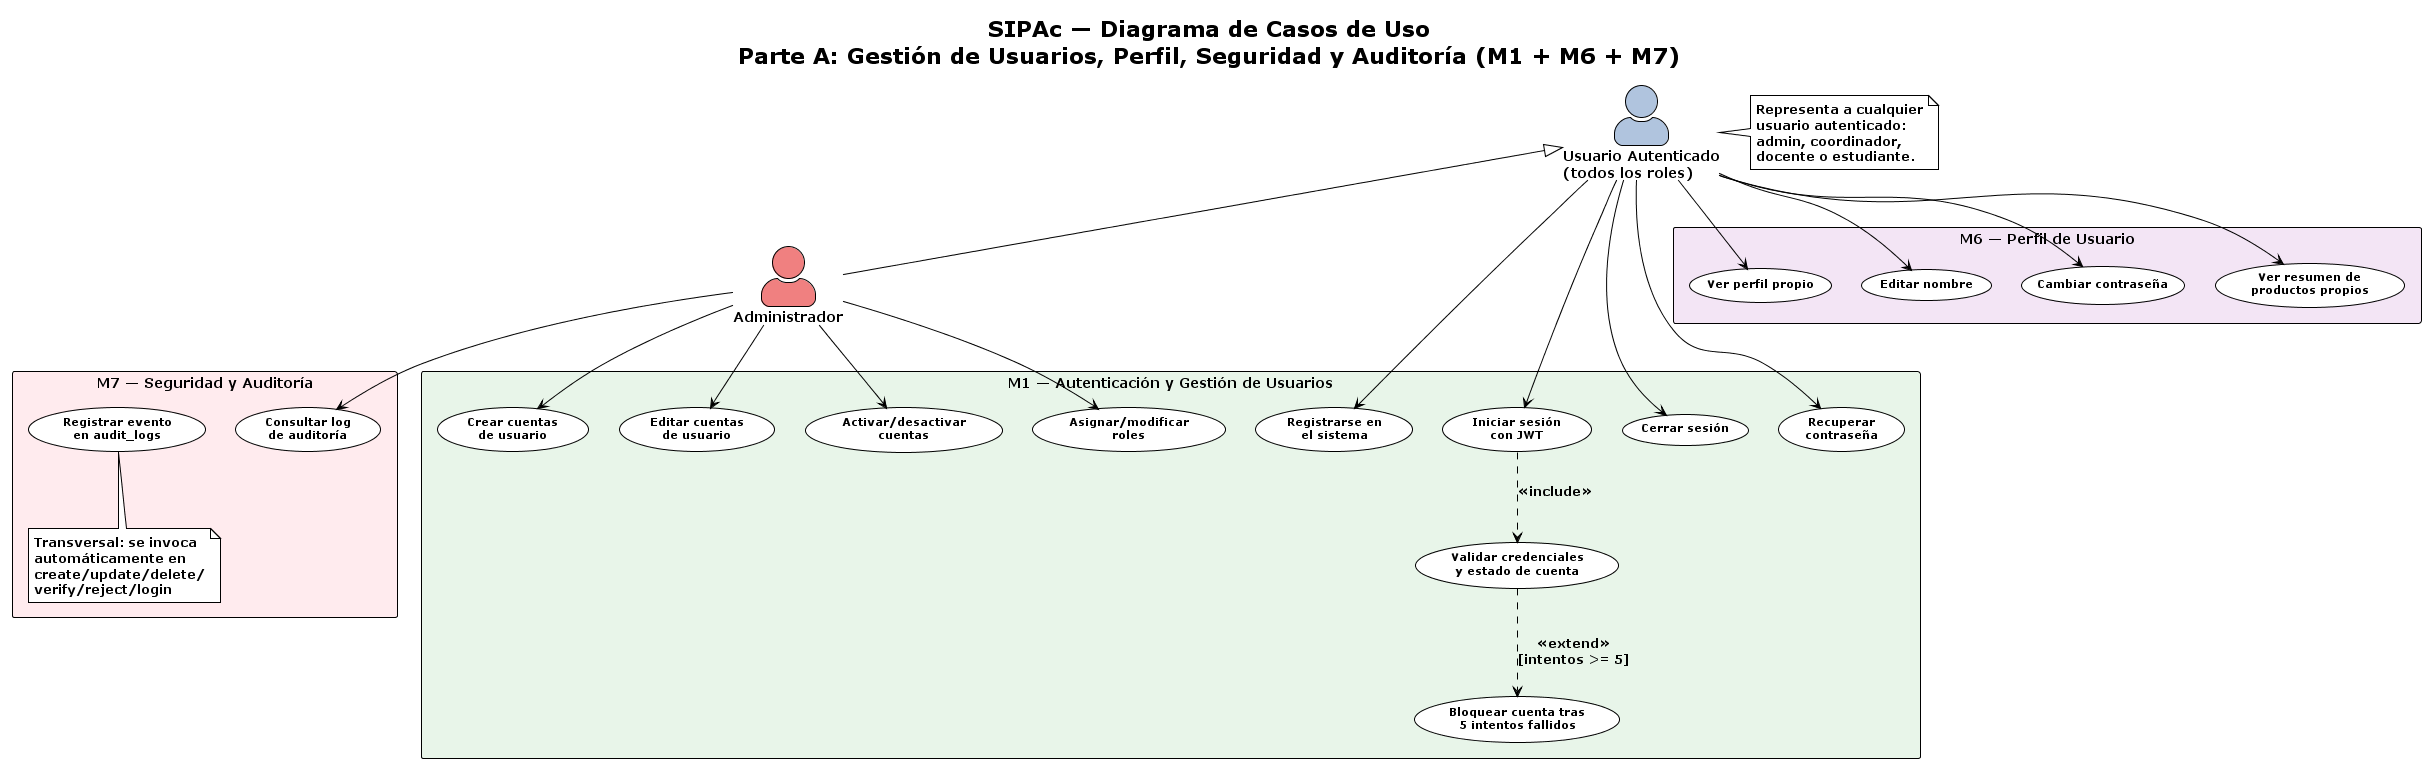

The diagram above was rendered by PlantUML. Its source (embedded in the PNG):
@startuml 02a-casos-de-uso-gestion
!theme plain
skinparam actorStyle awesome
skinparam packageStyle rectangle
skinparam usecaseFontSize 11
skinparam packageFontSize 13
skinparam nodesep 30

title SIPAc — Diagrama de Casos de Uso\nParte A: Gestión de Usuarios, Perfil, Seguridad y Auditoría (M1 + M6 + M7)

' ─── ACTORES ─────────────────────────────────────────
' Se usa generalización de actores para reducir líneas:
' - "Usuario Autenticado" agrupa casos comunes a los 4 roles
' - Admin y Coordinador se muestran aparte para sus casos exclusivos

actor "Usuario Autenticado\n(todos los roles)" as Auth #LightSteelBlue
actor "Administrador" as Admin #LightCoral

Auth <|-- Admin

note right of Auth
  Representa a cualquier
  usuario autenticado:
  admin, coordinador,
  docente o estudiante.
end note

' ─── M1: AUTENTICACIÓN Y GESTIÓN DE USUARIOS ────────

rectangle "M1 — Autenticación y Gestión de Usuarios" #E8F5E9 {

  usecase "Registrarse en\nel sistema" as UC_REG
  usecase "Iniciar sesión\ncon JWT" as UC_LOGIN
  usecase "Cerrar sesión" as UC_LOGOUT
  usecase "Recuperar\ncontraseña" as UC_RECOVER

  usecase "Crear cuentas\nde usuario" as UC_CREATE_USER
  usecase "Editar cuentas\nde usuario" as UC_EDIT_USER
  usecase "Activar/desactivar\ncuentas" as UC_TOGGLE_USER
  usecase "Asignar/modificar\nroles" as UC_ASSIGN_ROLE

  usecase "Validar credenciales\ny estado de cuenta" as UC_VALIDATE_CRED
  usecase "Bloquear cuenta tras\n5 intentos fallidos" as UC_LOCK

  UC_LOGIN ..> UC_VALIDATE_CRED : <<include>>
  UC_VALIDATE_CRED ..> UC_LOCK : <<extend>>\n[intentos >= 5]
}

' ─── M6: PERFIL DE USUARIO ──────────────────────────

rectangle "M6 — Perfil de Usuario" #F3E5F5 {

  usecase "Ver perfil propio" as UC_VIEW_PROFILE
  usecase "Editar nombre" as UC_EDIT_NAME
  usecase "Cambiar contraseña" as UC_CHANGE_PASS
  usecase "Ver resumen de\nproductos propios" as UC_SUMMARY
}

' ─── M7: SEGURIDAD Y AUDITORÍA ──────────────────────

rectangle "M7 — Seguridad y Auditoría" #FFEBEE {

  usecase "Consultar log\nde auditoría" as UC_VIEW_LOGS
  usecase "Registrar evento\nen audit_logs" as UC_LOG_EVENT

  note bottom of UC_LOG_EVENT
    Transversal: se invoca
    automáticamente en
    create/update/delete/
    verify/reject/login
  end note
}

' ─── RELACIONES ──────────────────────────────────────

' Todos los roles — autenticación y perfil
Auth --> UC_REG
Auth --> UC_LOGIN
Auth --> UC_LOGOUT
Auth --> UC_RECOVER
Auth --> UC_VIEW_PROFILE
Auth --> UC_EDIT_NAME
Auth --> UC_CHANGE_PASS
Auth --> UC_SUMMARY

' Solo admin — gestión de usuarios
Admin --> UC_CREATE_USER
Admin --> UC_EDIT_USER
Admin --> UC_TOGGLE_USER
Admin --> UC_ASSIGN_ROLE

' Solo admin — auditoría
Admin --> UC_VIEW_LOGS

@enduml